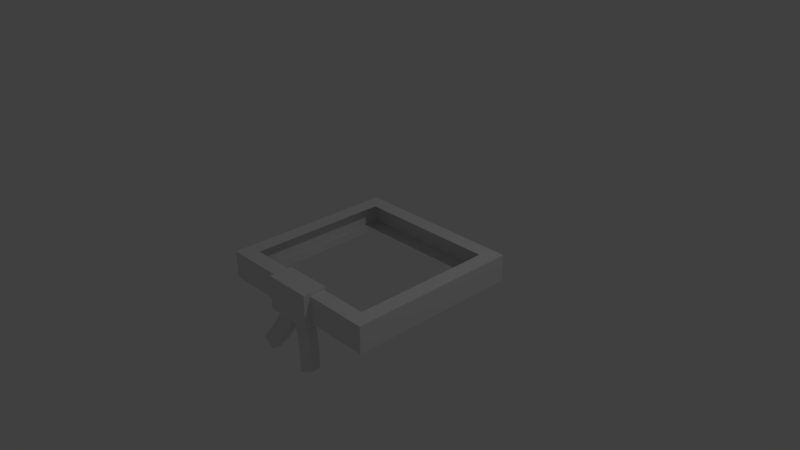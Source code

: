 # Source: Clothes.blend  (saved by Blender 2.79.0; exported with 4.5.12 LTS)
import bpy
from mathutils import Matrix  # noqa: F401  (used for matrix-valued properties, if any)

bpy.ops.wm.read_factory_settings(use_empty=True)
scene = bpy.context.scene
scene.name = 'Scene'

# ---- collections
col_collection_1 = bpy.data.collections.new('Collection 1'); scene.collection.children.link(col_collection_1)

# ---- materials (node trees are filled in below, after node groups)
mat_ninja_belt = bpy.data.materials.new('Ninja Belt')
mat_ninja_belt.alpha_threshold = 0.0
mat_ninja_belt.diffuse_color = (0.8, 0.2854, 0.1895, 1.0)
mat_ninja_belt.roughness = 0.5
mat_ninja_belt.line_color = (0.0, 0.0, 0.0, 1.0)

# ---- material node trees
mat_ninja_belt.use_nodes = True; mat_ninja_belt.node_tree.nodes.clear()
_N = mat_ninja_belt.node_tree.nodes; _L = mat_ninja_belt.node_tree.links
n0 = _N.new('ShaderNodeOutputMaterial'); n0.name = 'Material Output'; n0.location = (300, 300)
n1 = _N.new('ShaderNodeBsdfDiffuse'); n1.name = 'Diffuse BSDF'; n1.location = (10, 300)
_L.new(n1.outputs[0], n0.inputs[0])
n0.is_active_output = True

# ---- world
world_world = bpy.data.worlds.new('World'); scene.world = world_world
world_world.color = (0.05088, 0.05088, 0.05088)
world_world.use_sun_shadow = False
world_world.sun_shadow_jitter_overblur = 0.0
world_world.cycles.sampling_method = 'MANUAL'

# ---- cameras
cam_camera = bpy.data.cameras.new('Camera')
cam_camera.clip_end = 100.0
cam_camera.lens = 35.0
cam_camera.sensor_width = 32.0
cam_camera.sensor_height = 18.0
cam_camera.ortho_scale = 7.314
cam_camera.dof.focus_distance = 0.0

# ---- lights
light_lamp = bpy.data.lights.new('Lamp', 'POINT')
light_lamp.transmission_factor = 0.0
light_lamp.cutoff_distance = 30.0
light_lamp.energy = 100.0
light_lamp.shadow_buffer_clip_start = 1.001
light_lamp.shadow_soft_size = 0.1
light_lamp.shadow_maximum_resolution = 0.006
light_lamp.use_absolute_resolution = True

# ---- meshes
me_cube = bpy.data.meshes.new('Cube')
me_cube.from_pydata([(-1.216, 1.216, 0.008007), (-1.216, -1.216, 0.008007), (1.216, -1.216, 0.008007), (1.216, 1.216, 0.008007), (-1.216, 1.216, -0.3648), (-1.216, -1.216, -0.3648), (1.216, -1.216, -0.3648), (1.216, 1.216, -0.3648), (1.0, 1.0, -0.3648), (1.0, -1.0, -0.3648), (-1.0, -1.0, -0.3648), (-1.0, 1.0, -0.3648), (1.0, 1.0, 0.008007), (1.0, -1.0, 0.008007), (-1.0, -1.0, 0.008007), (-1.0, 1.0, 0.008007), (-0.3328, -1.315, -0.4114), (-0.3328, -1.315, 0.05462), (-0.3328, -0.9913, -0.4114), (-0.3328, -0.9913, 0.05462), (0.3328, -1.315, -0.4114), (0.3328, -1.315, 0.05462), (0.3328, -0.9913, -0.4114), (0.3328, -0.9913, 0.05462), (-0.496, -1.354, -0.8769), (-0.2117, -1.231, -0.3269), (-0.4926, -1.239, -0.8807), (-0.2078, -1.084, -0.3281), (-0.2818, -1.383, -0.9575), (-0.2781, -1.271, -0.9605), (-0.3934, -1.287, -0.7083), (-0.2979, -1.246, -0.5239), (-0.2943, -1.11, -0.5274), (-0.39, -1.162, -0.7127), (-0.0816, -1.126, -0.6135), (-0.1773, -1.187, -0.8001), (-0.08528, -1.258, -0.6092), (-0.1807, -1.308, -0.7947), (0.485, -1.354, -0.9174), (0.2096, -1.231, -0.3239), (0.4819, -1.239, -0.9214), (0.2057, -1.084, -0.3252), (0.2868, -1.383, -1.015), (-2.98e-07, -1.234, -0.4013), (0.2835, -1.271, -1.018), (-2.98e-07, -1.091, -0.4028), (0.3858, -1.287, -0.7591), (0.2932, -1.246, -0.5462), (0.2896, -1.11, -0.5488), (0.3826, -1.162, -0.7637), (0.08423, -1.126, -0.635), (0.181, -1.187, -0.8572), (0.08773, -1.258, -0.6319), (0.1842, -1.308, -0.8527)], [], [(11, 10, 5, 4), (6, 2, 1, 5), (7, 3, 2, 6), (5, 1, 0, 4), (3, 7, 4, 0), (9, 8, 7, 6), (20, 21, 17, 16), (8, 11, 4, 7), (14, 15, 0, 1), (13, 14, 1, 2), (12, 13, 2, 3), (22, 23, 21, 20), (16, 17, 19, 18), (15, 12, 3, 0), (10, 9, 6, 5), (18, 22, 20, 16), (23, 19, 17, 21), (31, 25, 27, 32), (32, 27, 45, 34), (34, 45, 43, 36), (36, 43, 25, 31), (26, 29, 28, 24), (45, 27, 25, 43), (28, 37, 30, 24), (37, 36, 31, 30), (29, 35, 37, 28), (35, 34, 36, 37), (26, 33, 35, 29), (33, 32, 34, 35), (24, 30, 33, 26), (30, 31, 32, 33), (47, 48, 41, 39), (48, 50, 45, 41), (50, 52, 43, 45), (52, 47, 39, 43), (40, 38, 42, 44), (45, 43, 39, 41), (42, 38, 46, 53), (53, 46, 47, 52), (44, 42, 53, 51), (51, 53, 52, 50), (40, 44, 51, 49), (49, 51, 50, 48), (38, 40, 49, 46), (46, 49, 48, 47)])
me_cube.materials.append(mat_ninja_belt)
me_cube.use_remesh_preserve_volume = False
me_cube.use_remesh_preserve_attributes = False
me_cube.use_mirror_vertex_groups = False
me_cube.update()

# ---- objects
ob_cube = bpy.data.objects.new('Cube', me_cube)
ob_lamp = bpy.data.objects.new('Lamp', light_lamp)
ob_camera = bpy.data.objects.new('Camera', cam_camera)

# ---- transforms, parenting, visibility, modifiers, constraints
ob_cube.location = (0.0, 0.0, 0.0)
ob_cube.lock_rotations_4d = False
ob_cube.empty_display_type = 'ARROWS'
ob_cube.lineart.crease_threshold = 0.0
ob_lamp.location = (4.076, 1.005, 5.904)
ob_lamp.rotation_euler = (0.6503, 0.05522, 1.866)
ob_lamp.lock_rotations_4d = False
ob_lamp.empty_display_type = 'ARROWS'
ob_lamp.color = (0.0, 0.0, 0.0, 0.0)
ob_lamp.lineart.crease_threshold = 0.0
ob_camera.location = (7.481, -6.508, 5.344)
ob_camera.rotation_euler = (1.109, 0.0, 0.8149)
ob_camera.lock_rotations_4d = False
ob_camera.empty_display_type = 'ARROWS'
ob_camera.color = (0.0, 0.0, 0.0, 0.0)
ob_camera.display_type = 'WIRE'
ob_camera.lineart.crease_threshold = 0.0

# ---- collection membership
col_collection_1.objects.link(ob_cube)
col_collection_1.objects.link(ob_lamp)
col_collection_1.objects.link(ob_camera)

# ---- scene / render settings (as saved in the file)
scene.camera = ob_camera
scene.frame_start = 1; scene.frame_end = 250; scene.frame_set(1)
scene.render.engine = 'CYCLES'
scene.render.resolution_percentage = 50
scene.render.dither_intensity = 0.0
scene.cycles.use_denoising = False
scene.cycles.samples = 128
scene.cycles.sampling_pattern = 'TABULATED_SOBOL'
scene.cycles.use_adaptive_sampling = False
scene.cycles.use_light_tree = False
scene.cycles.blur_glossy = 0.0
scene.cycles.sample_clamp_indirect = 0.0
scene.view_settings.view_transform = 'Standard'
bpy.context.view_layer.update()
